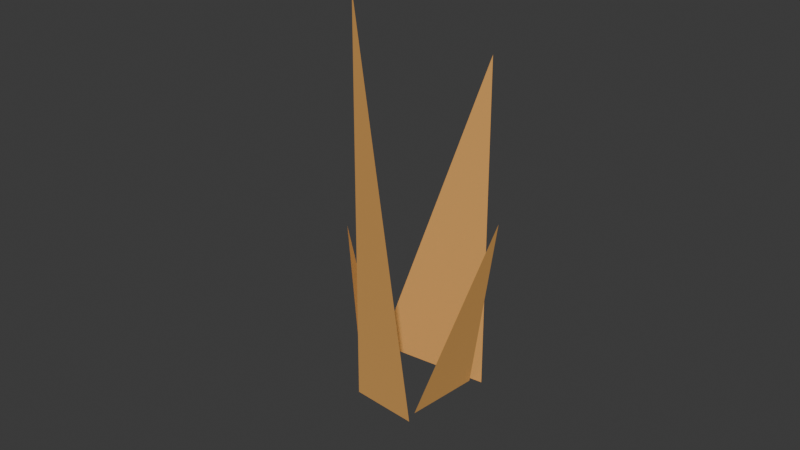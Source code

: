 # Source: 75fdbd762bd6a9a4.blend  (saved by Blender 4.1.24; exported with 4.5.12 LTS)
import bpy
from mathutils import Matrix  # noqa: F401  (used for matrix-valued properties, if any)

bpy.ops.wm.read_factory_settings(use_empty=True)
scene = bpy.context.scene
scene.name = 'Scene'

# ---- collections
col_collection = bpy.data.collections.new('Collection'); scene.collection.children.link(col_collection)

# ---- materials (node trees are filled in below, after node groups)
mat_material_001 = bpy.data.materials.new('Material.001')
mat_material_001.use_transparent_shadow = False

# ---- material node trees
mat_material_001.use_nodes = True; mat_material_001.node_tree.nodes.clear()
_N = mat_material_001.node_tree.nodes; _L = mat_material_001.node_tree.links
n0 = _N.new('ShaderNodeBsdfPrincipled'); n0.name = 'Principled BSDF'; n0.location = (10, 300)
n0.inputs[0].default_value = (0.8013, 0.4704, 0.1477, 1.0)
n0.inputs[1].default_value = 0.5433
n0.inputs[2].default_value = 1.0
n1 = _N.new('ShaderNodeOutputMaterial'); n1.name = 'Material Output'; n1.location = (300, 300)
_L.new(n0.outputs[0], n1.inputs[0])
n1.is_active_output = True

# ---- world
world_world = bpy.data.worlds.new('World'); scene.world = world_world
world_world.use_nodes = True; world_world.node_tree.nodes.clear()
_N = world_world.node_tree.nodes; _L = world_world.node_tree.links
n0 = _N.new('ShaderNodeOutputWorld'); n0.name = 'World Output'; n0.location = (300, 300)
n1 = _N.new('ShaderNodeBackground'); n1.name = 'Background'; n1.location = (10, 300)
n1.inputs[0].default_value = (0.05088, 0.05088, 0.05088, 1.0)
_L.new(n1.outputs[0], n0.inputs[0])
n0.is_active_output = True
world_world.color = (0.05088, 0.05088, 0.05088)
world_world.use_sun_shadow = False
world_world.sun_shadow_jitter_overblur = 0.0

# ---- meshes
me_plane = bpy.data.meshes.new('Plane')
me_plane.from_pydata([(-0.9202, 0.03502, -0.3839), (1.0, 0.05498, -0.557), (-3.499e-16, 2.055, -0.557), (0.8034, 0.03838, -0.518), (0.6726, -0.0971, 0.6571), (1.711, 1.246, 1.109), (-0.927, -0.005009, -0.3149), (-0.4406, -0.1115, 0.5638), (-0.9583, 0.9122, 1.021), (-0.4542, -0.1423, 0.6289), (0.5835, -0.172, 0.6203), (0.5463, 2.361, 3.585)], [], [(0, 1, 2), (3, 4, 5), (6, 7, 8), (9, 10, 11)])
_uv = me_plane.uv_layers.new(name='UVMap')
_uv.uv.foreach_set('vector', [0.0, 0.0, 1.0, 0.0, 0.0, 1.0, 0.0, 0.0, 1.0, 0.0, 0.0, 1.0, 0.0, 0.0, 1.0, 0.0, 0.0, 1.0, 0.0, 0.0, 1.0, 0.0, 0.0, 1.0])
me_plane.materials.append(mat_material_001)
me_plane.update()

# ---- objects
ob_plane = bpy.data.objects.new('Plane', me_plane)

# ---- transforms, parenting, visibility, modifiers, constraints
ob_plane.location = (-1.323e-23, -5.96e-08, 1.49e-08)
ob_plane.rotation_euler = (1.288, 2.133e-16, 1.602e-16)
ob_plane.scale = (1.0, 2.516, 1.0)

# ---- collection membership
col_collection.objects.link(ob_plane)

# ---- scene / render settings (as saved in the file)
scene.frame_start = 1; scene.frame_end = 250; scene.frame_set(1)
scene.render.engine = 'BLENDER_EEVEE_NEXT'
scene.cycles.sampling_pattern = 'TABULATED_SOBOL'
scene.eevee.ray_tracing_options.trace_max_roughness = 0.0
bpy.context.view_layer.update()

# ---- added for rendering (the .blend has no active camera and no usable light): camera, sun
cam_auto = bpy.data.cameras.new('AutoCamera')
cam_auto.lens = 50.0
cam_auto.sensor_width = 36.0
cam_auto.clip_end = 1000.0
ob_auto_camera = bpy.data.objects.new('AutoCamera', cam_auto)
scene.collection.objects.link(ob_auto_camera)
ob_auto_camera.location = (9.30605, -11.4024, 10.2105)
ob_auto_camera.rotation_euler = (1.09748, -7.21219e-08, 0.694738)
scene.camera = ob_auto_camera
light_auto_sun = bpy.data.lights.new('AutoSun', 'SUN')
light_auto_sun.energy = 3.0
light_auto_sun.angle = 0.0523599
ob_auto_sun = bpy.data.objects.new('AutoSun', light_auto_sun)
scene.collection.objects.link(ob_auto_sun)
ob_auto_sun.rotation_euler = (0.872665, 0.174533, 0.523599)
bpy.context.view_layer.update()
